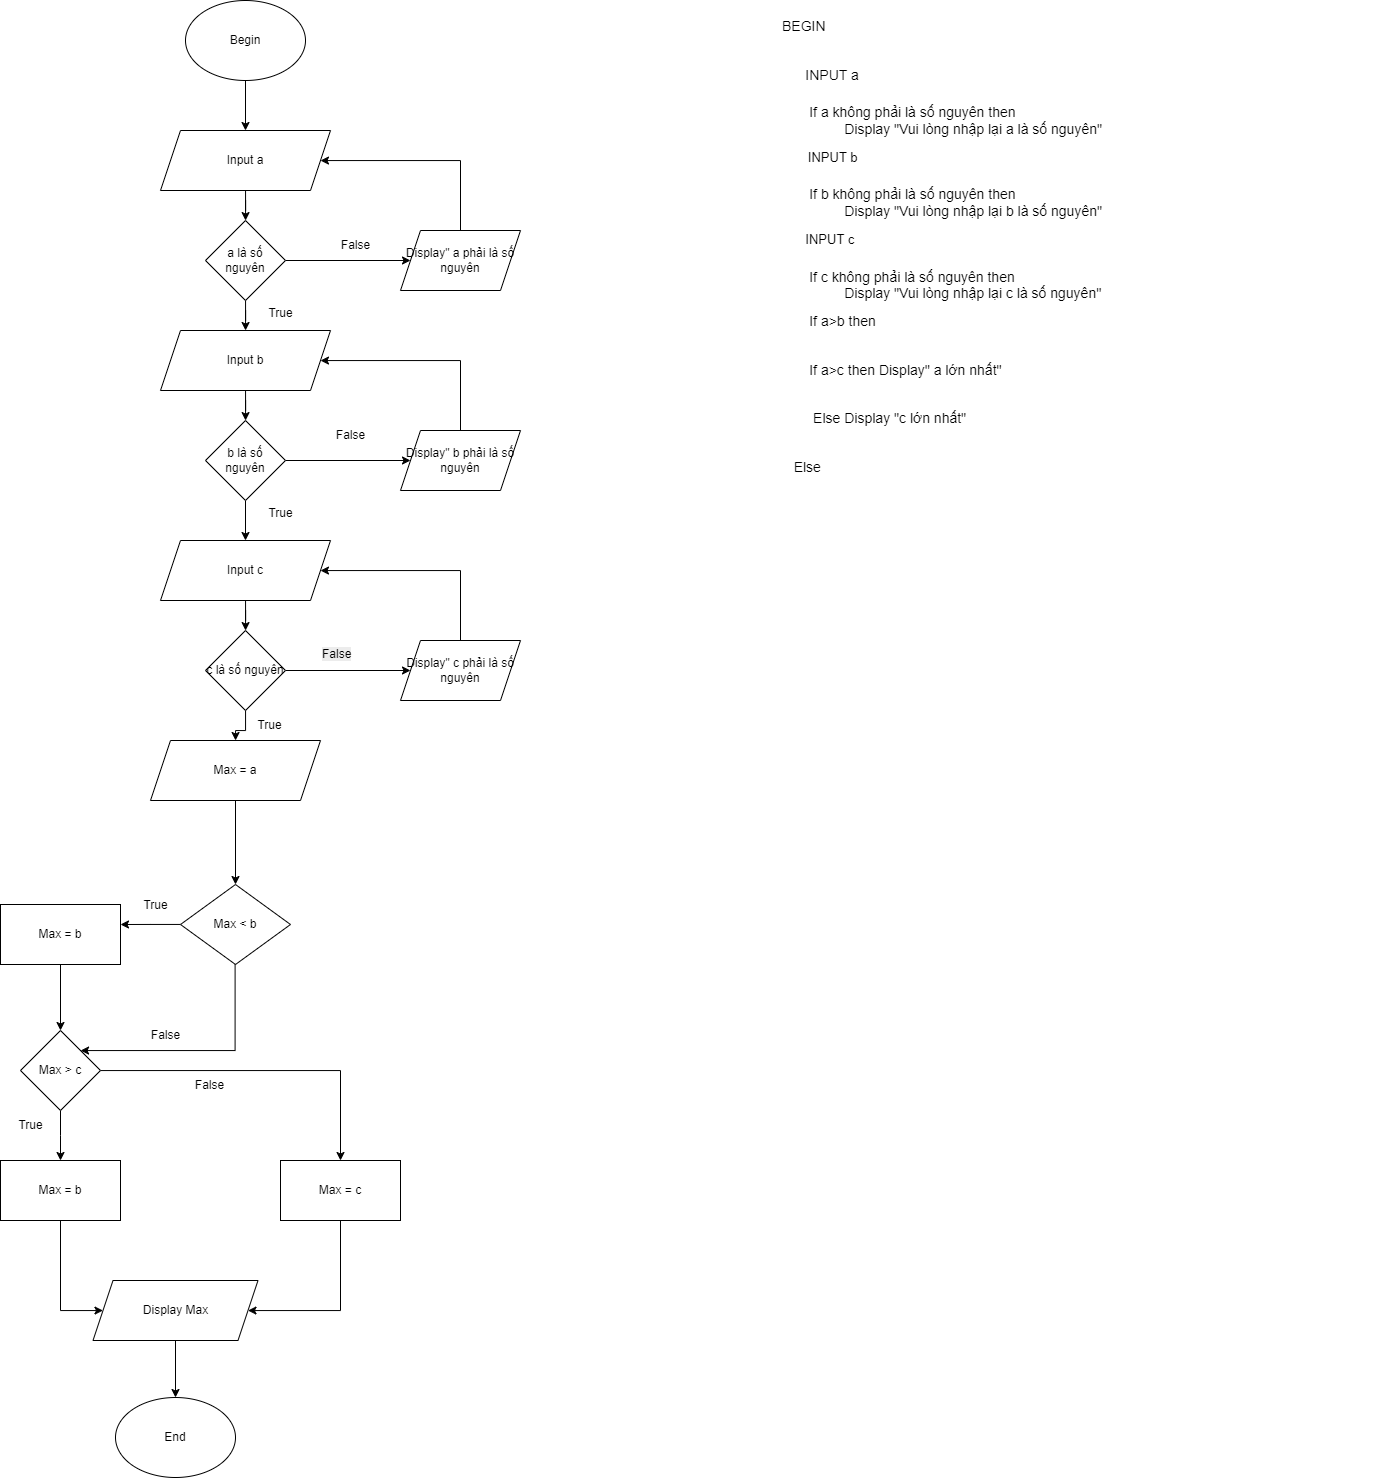

The diagram above was exported from draw.io. Its source (the exported page's mxGraphModel, read from the mxfile embedded in the PNG):
<mxGraphModel dx="1680" dy="825" grid="1" gridSize="10" guides="1" tooltips="1" connect="1" arrows="1" fold="1" page="1" pageScale="1" pageWidth="827" pageHeight="1169" math="0" shadow="0">
  <root>
    <mxCell id="0" />
    <mxCell id="1" parent="0" />
    <mxCell id="0Kf3OyOvHkO98yhHDctI-4" style="edgeStyle=orthogonalEdgeStyle;rounded=0;orthogonalLoop=1;jettySize=auto;html=1;" parent="1" source="0Kf3OyOvHkO98yhHDctI-1" target="0Kf3OyOvHkO98yhHDctI-2" edge="1">
      <mxGeometry relative="1" as="geometry" />
    </mxCell>
    <mxCell id="0Kf3OyOvHkO98yhHDctI-1" value="Begin" style="ellipse;whiteSpace=wrap;html=1;" parent="1" vertex="1">
      <mxGeometry x="355" y="120" width="120" height="80" as="geometry" />
    </mxCell>
    <mxCell id="sQIolzp-w3CVLZ0oP7LQ-7" value="" style="edgeStyle=orthogonalEdgeStyle;rounded=0;orthogonalLoop=1;jettySize=auto;html=1;" parent="1" source="0Kf3OyOvHkO98yhHDctI-2" target="sQIolzp-w3CVLZ0oP7LQ-6" edge="1">
      <mxGeometry relative="1" as="geometry" />
    </mxCell>
    <mxCell id="0Kf3OyOvHkO98yhHDctI-2" value="Input&lt;span style=&quot;background-color: transparent;&quot;&gt;&amp;nbsp;a&lt;/span&gt;" style="shape=parallelogram;perimeter=parallelogramPerimeter;whiteSpace=wrap;html=1;fixedSize=1;" parent="1" vertex="1">
      <mxGeometry x="330" y="250" width="170" height="60" as="geometry" />
    </mxCell>
    <mxCell id="0Kf3OyOvHkO98yhHDctI-3" value="&lt;h1 style=&quot;margin-top: 0px;&quot;&gt;&lt;font style=&quot;font-weight: normal; font-size: 14px;&quot;&gt;BEGIN&lt;/font&gt;&lt;/h1&gt;&lt;h1 style=&quot;margin-top: 0px;&quot;&gt;&lt;font style=&quot;font-weight: normal; font-size: 14px;&quot;&gt;&amp;nbsp; &amp;nbsp; &amp;nbsp; INPUT a&lt;/font&gt;&lt;/h1&gt;&lt;div&gt;&lt;font style=&quot;font-size: 14px;&quot;&gt;&amp;nbsp; &amp;nbsp; &amp;nbsp; &amp;nbsp;If a không phải là số nguyên then&lt;/font&gt;&lt;/div&gt;&lt;div&gt;&lt;font style=&quot;font-size: 14px;&quot;&gt;&lt;span style=&quot;white-space: pre;&quot;&gt;&#09;&lt;/span&gt;&lt;span style=&quot;white-space: pre;&quot;&gt;&#09;&lt;/span&gt;Display &quot;Vui lòng nhập lại a là số nguyên&quot;&lt;br&gt;&lt;/font&gt;&lt;/div&gt;&lt;div&gt;&lt;font style=&quot;&quot;&gt;&lt;h1 style=&quot;margin-top: 0px;&quot;&gt;&lt;span style=&quot;font-size: 14px;&quot;&gt;&amp;nbsp; &lt;/span&gt;&lt;span style=&quot;font-weight: normal;&quot;&gt;&lt;font style=&quot;font-size: 13px;&quot;&gt;&amp;nbsp; &amp;nbsp; &amp;nbsp;INPUT b&lt;/font&gt;&lt;/span&gt;&lt;/h1&gt;&lt;div style=&quot;font-size: 14px;&quot;&gt;&amp;nbsp; &amp;nbsp; &amp;nbsp; &amp;nbsp;If b không phải là số nguyên then&lt;/div&gt;&lt;div style=&quot;font-size: 14px;&quot;&gt;&lt;span style=&quot;white-space: pre;&quot;&gt;&#09;&lt;/span&gt;&lt;span style=&quot;white-space: pre;&quot;&gt;&#09;&lt;/span&gt;Display &quot;Vui lòng nhập lại b là số nguyên&quot;&lt;/div&gt;&lt;div style=&quot;&quot;&gt;&lt;h1 style=&quot;margin-top: 0px;&quot;&gt;&lt;span style=&quot;font-size: 14px;&quot;&gt;&amp;nbsp; &amp;nbsp; &amp;nbsp;&lt;span style=&quot;font-weight: normal;&quot;&gt;&amp;nbsp;&lt;/span&gt;&lt;/span&gt;&lt;font style=&quot;font-size: 13px; font-weight: normal;&quot;&gt;INPUT c&lt;/font&gt;&lt;/h1&gt;&lt;div style=&quot;font-size: 14px;&quot;&gt;&amp;nbsp; &amp;nbsp; &amp;nbsp; &amp;nbsp;If c không phải là số nguyên then&lt;/div&gt;&lt;div style=&quot;font-size: 14px;&quot;&gt;&lt;span style=&quot;white-space: pre;&quot;&gt;&#09;&lt;/span&gt;&lt;span style=&quot;white-space: pre;&quot;&gt;&#09;&lt;/span&gt;Display &quot;Vui lòng nhập lại c là số nguyên&quot;&lt;/div&gt;&lt;/div&gt;&lt;/font&gt;&lt;/div&gt;&lt;h1 style=&quot;margin-top: 0px;&quot;&gt;&lt;font style=&quot;font-weight: normal; font-size: 14px;&quot;&gt;&amp;nbsp; &amp;nbsp; &amp;nbsp; &amp;nbsp;If a&amp;gt;b then&amp;nbsp;&lt;/font&gt;&lt;/h1&gt;&lt;h1 style=&quot;margin-top: 0px;&quot;&gt;&lt;font style=&quot;font-size: 14px;&quot;&gt;&lt;span style=&quot;white-space: normal; font-weight: normal;&quot;&gt;&amp;nbsp; &amp;nbsp; &amp;nbsp; &amp;nbsp;If a&amp;gt;c then Display&quot; a lớn nhất&quot;&lt;/span&gt;&lt;/font&gt;&lt;/h1&gt;&lt;h1 style=&quot;margin-top: 0px;&quot;&gt;&lt;font style=&quot;font-weight: normal; font-size: 14px;&quot;&gt;&amp;nbsp; &amp;nbsp; &amp;nbsp; &amp;nbsp; Else Display &quot;c lớn nhất&quot;&lt;/font&gt;&lt;/h1&gt;&lt;h1 style=&quot;margin-top: 0px;&quot;&gt;&lt;font style=&quot;font-weight: normal; font-size: 14px;&quot;&gt;&amp;nbsp; &amp;nbsp;Else&amp;nbsp;&lt;/font&gt;&lt;/h1&gt;&lt;h1 style=&quot;margin-top: 0px;&quot;&gt;&lt;font style=&quot;font-weight: normal; font-size: 14px;&quot;&gt;&amp;nbsp; &amp;nbsp; &amp;nbsp; &amp;nbsp; If b&amp;gt;c then Display &quot;b lớn nhất&quot;&lt;/font&gt;&lt;/h1&gt;&lt;h1 style=&quot;margin-top: 0px;&quot;&gt;&lt;font style=&quot;font-weight: normal; font-size: 14px;&quot;&gt;&amp;nbsp; &amp;nbsp; &amp;nbsp; &amp;nbsp; Else Display &quot;c lớn nhất&quot;&lt;/font&gt;&lt;/h1&gt;&lt;h1 style=&quot;margin-top: 0px;&quot;&gt;&lt;font style=&quot;font-weight: normal; font-size: 14px;&quot;&gt;END&lt;/font&gt;&lt;/h1&gt;&lt;div&gt;&lt;br&gt;&lt;/div&gt;" style="text;html=1;whiteSpace=wrap;overflow=hidden;rounded=0;fontSize=13;" parent="1" vertex="1">
      <mxGeometry x="950" y="120" width="600" height="490" as="geometry" />
    </mxCell>
    <mxCell id="0Kf3OyOvHkO98yhHDctI-22" style="edgeStyle=orthogonalEdgeStyle;rounded=0;orthogonalLoop=1;jettySize=auto;html=1;" parent="1" source="0Kf3OyOvHkO98yhHDctI-21" target="0Kf3OyOvHkO98yhHDctI-23" edge="1">
      <mxGeometry relative="1" as="geometry">
        <mxPoint x="405" y="1000" as="targetPoint" />
      </mxGeometry>
    </mxCell>
    <mxCell id="0Kf3OyOvHkO98yhHDctI-21" value="Max = a" style="shape=parallelogram;perimeter=parallelogramPerimeter;whiteSpace=wrap;html=1;fixedSize=1;" parent="1" vertex="1">
      <mxGeometry x="320" y="860" width="170" height="60" as="geometry" />
    </mxCell>
    <mxCell id="0Kf3OyOvHkO98yhHDctI-24" style="edgeStyle=orthogonalEdgeStyle;rounded=0;orthogonalLoop=1;jettySize=auto;html=1;" parent="1" source="0Kf3OyOvHkO98yhHDctI-23" edge="1">
      <mxGeometry relative="1" as="geometry">
        <mxPoint x="290" y="1044" as="targetPoint" />
      </mxGeometry>
    </mxCell>
    <mxCell id="0Kf3OyOvHkO98yhHDctI-23" value="Max &amp;lt; b" style="rhombus;whiteSpace=wrap;html=1;" parent="1" vertex="1">
      <mxGeometry x="350" y="1004" width="110" height="80" as="geometry" />
    </mxCell>
    <mxCell id="0Kf3OyOvHkO98yhHDctI-30" value="" style="edgeStyle=orthogonalEdgeStyle;rounded=0;orthogonalLoop=1;jettySize=auto;html=1;" parent="1" source="0Kf3OyOvHkO98yhHDctI-33" target="0Kf3OyOvHkO98yhHDctI-29" edge="1">
      <mxGeometry relative="1" as="geometry">
        <mxPoint x="250" y="1085" as="sourcePoint" />
      </mxGeometry>
    </mxCell>
    <mxCell id="0Kf3OyOvHkO98yhHDctI-35" style="edgeStyle=orthogonalEdgeStyle;rounded=0;orthogonalLoop=1;jettySize=auto;html=1;" parent="1" source="0Kf3OyOvHkO98yhHDctI-29" edge="1">
      <mxGeometry relative="1" as="geometry">
        <mxPoint x="230" y="1280" as="targetPoint" />
      </mxGeometry>
    </mxCell>
    <mxCell id="0Kf3OyOvHkO98yhHDctI-53" style="edgeStyle=orthogonalEdgeStyle;rounded=0;orthogonalLoop=1;jettySize=auto;html=1;" parent="1" source="0Kf3OyOvHkO98yhHDctI-29" target="0Kf3OyOvHkO98yhHDctI-54" edge="1">
      <mxGeometry relative="1" as="geometry">
        <mxPoint x="430" y="1280" as="targetPoint" />
      </mxGeometry>
    </mxCell>
    <mxCell id="0Kf3OyOvHkO98yhHDctI-29" value="Max &amp;gt; c" style="rhombus;whiteSpace=wrap;html=1;" parent="1" vertex="1">
      <mxGeometry x="190" y="1150" width="80" height="80" as="geometry" />
    </mxCell>
    <mxCell id="0Kf3OyOvHkO98yhHDctI-33" value="Max = b" style="rounded=0;whiteSpace=wrap;html=1;" parent="1" vertex="1">
      <mxGeometry x="170" y="1024" width="120" height="60" as="geometry" />
    </mxCell>
    <mxCell id="0Kf3OyOvHkO98yhHDctI-34" style="edgeStyle=orthogonalEdgeStyle;rounded=0;orthogonalLoop=1;jettySize=auto;html=1;" parent="1" target="0Kf3OyOvHkO98yhHDctI-29" edge="1">
      <mxGeometry relative="1" as="geometry">
        <mxPoint x="404.6" y="1084" as="sourcePoint" />
        <mxPoint x="270.0000000000001" y="1194.4" as="targetPoint" />
        <Array as="points">
          <mxPoint x="405" y="1170" />
        </Array>
      </mxGeometry>
    </mxCell>
    <mxCell id="0Kf3OyOvHkO98yhHDctI-36" value="False" style="text;html=1;align=center;verticalAlign=middle;resizable=0;points=[];autosize=1;strokeColor=none;fillColor=none;" parent="1" vertex="1">
      <mxGeometry x="310" y="1140" width="50" height="30" as="geometry" />
    </mxCell>
    <mxCell id="0Kf3OyOvHkO98yhHDctI-37" value="True" style="text;html=1;align=center;verticalAlign=middle;resizable=0;points=[];autosize=1;strokeColor=none;fillColor=none;" parent="1" vertex="1">
      <mxGeometry x="300" y="1010" width="50" height="30" as="geometry" />
    </mxCell>
    <mxCell id="0Kf3OyOvHkO98yhHDctI-50" style="edgeStyle=orthogonalEdgeStyle;rounded=0;orthogonalLoop=1;jettySize=auto;html=1;" parent="1" source="0Kf3OyOvHkO98yhHDctI-52" target="0Kf3OyOvHkO98yhHDctI-57" edge="1">
      <mxGeometry relative="1" as="geometry">
        <mxPoint x="235" y="1410" as="targetPoint" />
        <mxPoint x="235" y="1340" as="sourcePoint" />
        <Array as="points">
          <mxPoint x="230" y="1430" />
        </Array>
      </mxGeometry>
    </mxCell>
    <mxCell id="0Kf3OyOvHkO98yhHDctI-51" value="End" style="ellipse;whiteSpace=wrap;html=1;" parent="1" vertex="1">
      <mxGeometry x="285" y="1517" width="120" height="80" as="geometry" />
    </mxCell>
    <mxCell id="0Kf3OyOvHkO98yhHDctI-52" value="Max = b" style="rounded=0;whiteSpace=wrap;html=1;" parent="1" vertex="1">
      <mxGeometry x="170" y="1280" width="120" height="60" as="geometry" />
    </mxCell>
    <mxCell id="0Kf3OyOvHkO98yhHDctI-58" style="edgeStyle=orthogonalEdgeStyle;rounded=0;orthogonalLoop=1;jettySize=auto;html=1;" parent="1" source="0Kf3OyOvHkO98yhHDctI-54" target="0Kf3OyOvHkO98yhHDctI-57" edge="1">
      <mxGeometry relative="1" as="geometry">
        <Array as="points">
          <mxPoint x="510" y="1430" />
        </Array>
      </mxGeometry>
    </mxCell>
    <mxCell id="0Kf3OyOvHkO98yhHDctI-54" value="Max = c" style="rounded=0;whiteSpace=wrap;html=1;" parent="1" vertex="1">
      <mxGeometry x="450" y="1280" width="120" height="60" as="geometry" />
    </mxCell>
    <mxCell id="0Kf3OyOvHkO98yhHDctI-55" value="False" style="text;html=1;align=center;verticalAlign=middle;resizable=0;points=[];autosize=1;strokeColor=none;fillColor=none;" parent="1" vertex="1">
      <mxGeometry x="354" y="1190" width="50" height="30" as="geometry" />
    </mxCell>
    <mxCell id="0Kf3OyOvHkO98yhHDctI-56" value="True" style="text;html=1;align=center;verticalAlign=middle;resizable=0;points=[];autosize=1;strokeColor=none;fillColor=none;" parent="1" vertex="1">
      <mxGeometry x="175" y="1230" width="50" height="30" as="geometry" />
    </mxCell>
    <mxCell id="0Kf3OyOvHkO98yhHDctI-59" style="edgeStyle=orthogonalEdgeStyle;rounded=0;orthogonalLoop=1;jettySize=auto;html=1;" parent="1" source="0Kf3OyOvHkO98yhHDctI-57" target="0Kf3OyOvHkO98yhHDctI-51" edge="1">
      <mxGeometry relative="1" as="geometry" />
    </mxCell>
    <mxCell id="0Kf3OyOvHkO98yhHDctI-57" value="Display Max" style="shape=parallelogram;perimeter=parallelogramPerimeter;whiteSpace=wrap;html=1;fixedSize=1;" parent="1" vertex="1">
      <mxGeometry x="262.5" y="1400" width="165" height="60" as="geometry" />
    </mxCell>
    <mxCell id="sQIolzp-w3CVLZ0oP7LQ-12" value="" style="edgeStyle=orthogonalEdgeStyle;rounded=0;orthogonalLoop=1;jettySize=auto;html=1;" parent="1" source="sQIolzp-w3CVLZ0oP7LQ-6" target="sQIolzp-w3CVLZ0oP7LQ-11" edge="1">
      <mxGeometry relative="1" as="geometry" />
    </mxCell>
    <mxCell id="sQIolzp-w3CVLZ0oP7LQ-30" style="edgeStyle=orthogonalEdgeStyle;rounded=0;orthogonalLoop=1;jettySize=auto;html=1;" parent="1" source="sQIolzp-w3CVLZ0oP7LQ-6" target="sQIolzp-w3CVLZ0oP7LQ-15" edge="1">
      <mxGeometry relative="1" as="geometry" />
    </mxCell>
    <mxCell id="sQIolzp-w3CVLZ0oP7LQ-6" value="a là số nguyên" style="rhombus;whiteSpace=wrap;html=1;" parent="1" vertex="1">
      <mxGeometry x="375" y="340" width="80" height="80" as="geometry" />
    </mxCell>
    <mxCell id="sQIolzp-w3CVLZ0oP7LQ-13" style="edgeStyle=orthogonalEdgeStyle;rounded=0;orthogonalLoop=1;jettySize=auto;html=1;" parent="1" source="sQIolzp-w3CVLZ0oP7LQ-11" target="0Kf3OyOvHkO98yhHDctI-2" edge="1">
      <mxGeometry relative="1" as="geometry">
        <Array as="points">
          <mxPoint x="630" y="280" />
        </Array>
      </mxGeometry>
    </mxCell>
    <mxCell id="sQIolzp-w3CVLZ0oP7LQ-11" value="Display&quot; a phải là số nguyên" style="shape=parallelogram;perimeter=parallelogramPerimeter;whiteSpace=wrap;html=1;fixedSize=1;" parent="1" vertex="1">
      <mxGeometry x="570" y="350" width="120" height="60" as="geometry" />
    </mxCell>
    <mxCell id="sQIolzp-w3CVLZ0oP7LQ-14" value="" style="edgeStyle=orthogonalEdgeStyle;rounded=0;orthogonalLoop=1;jettySize=auto;html=1;" parent="1" source="sQIolzp-w3CVLZ0oP7LQ-15" target="sQIolzp-w3CVLZ0oP7LQ-17" edge="1">
      <mxGeometry relative="1" as="geometry" />
    </mxCell>
    <mxCell id="sQIolzp-w3CVLZ0oP7LQ-15" value="Input b" style="shape=parallelogram;perimeter=parallelogramPerimeter;whiteSpace=wrap;html=1;fixedSize=1;" parent="1" vertex="1">
      <mxGeometry x="330" y="450" width="170" height="60" as="geometry" />
    </mxCell>
    <mxCell id="sQIolzp-w3CVLZ0oP7LQ-16" value="" style="edgeStyle=orthogonalEdgeStyle;rounded=0;orthogonalLoop=1;jettySize=auto;html=1;" parent="1" source="sQIolzp-w3CVLZ0oP7LQ-17" target="sQIolzp-w3CVLZ0oP7LQ-19" edge="1">
      <mxGeometry relative="1" as="geometry" />
    </mxCell>
    <mxCell id="sQIolzp-w3CVLZ0oP7LQ-27" style="edgeStyle=orthogonalEdgeStyle;rounded=0;orthogonalLoop=1;jettySize=auto;html=1;" parent="1" source="sQIolzp-w3CVLZ0oP7LQ-17" target="sQIolzp-w3CVLZ0oP7LQ-21" edge="1">
      <mxGeometry relative="1" as="geometry" />
    </mxCell>
    <mxCell id="sQIolzp-w3CVLZ0oP7LQ-17" value="b là số nguyên" style="rhombus;whiteSpace=wrap;html=1;" parent="1" vertex="1">
      <mxGeometry x="375" y="540" width="80" height="80" as="geometry" />
    </mxCell>
    <mxCell id="sQIolzp-w3CVLZ0oP7LQ-18" style="edgeStyle=orthogonalEdgeStyle;rounded=0;orthogonalLoop=1;jettySize=auto;html=1;" parent="1" source="sQIolzp-w3CVLZ0oP7LQ-19" target="sQIolzp-w3CVLZ0oP7LQ-15" edge="1">
      <mxGeometry relative="1" as="geometry">
        <Array as="points">
          <mxPoint x="630" y="480" />
        </Array>
      </mxGeometry>
    </mxCell>
    <mxCell id="sQIolzp-w3CVLZ0oP7LQ-19" value="Display&quot; b phải là số nguyên" style="shape=parallelogram;perimeter=parallelogramPerimeter;whiteSpace=wrap;html=1;fixedSize=1;" parent="1" vertex="1">
      <mxGeometry x="570" y="550" width="120" height="60" as="geometry" />
    </mxCell>
    <mxCell id="sQIolzp-w3CVLZ0oP7LQ-20" value="" style="edgeStyle=orthogonalEdgeStyle;rounded=0;orthogonalLoop=1;jettySize=auto;html=1;" parent="1" source="sQIolzp-w3CVLZ0oP7LQ-21" target="sQIolzp-w3CVLZ0oP7LQ-23" edge="1">
      <mxGeometry relative="1" as="geometry" />
    </mxCell>
    <mxCell id="sQIolzp-w3CVLZ0oP7LQ-21" value="Input&lt;span style=&quot;background-color: transparent;&quot;&gt;&amp;nbsp;c&lt;/span&gt;" style="shape=parallelogram;perimeter=parallelogramPerimeter;whiteSpace=wrap;html=1;fixedSize=1;" parent="1" vertex="1">
      <mxGeometry x="330" y="660" width="170" height="60" as="geometry" />
    </mxCell>
    <mxCell id="sQIolzp-w3CVLZ0oP7LQ-29" style="edgeStyle=orthogonalEdgeStyle;rounded=0;orthogonalLoop=1;jettySize=auto;html=1;" parent="1" source="sQIolzp-w3CVLZ0oP7LQ-23" target="0Kf3OyOvHkO98yhHDctI-21" edge="1">
      <mxGeometry relative="1" as="geometry" />
    </mxCell>
    <mxCell id="sQIolzp-w3CVLZ0oP7LQ-39" style="edgeStyle=orthogonalEdgeStyle;rounded=0;orthogonalLoop=1;jettySize=auto;html=1;" parent="1" source="sQIolzp-w3CVLZ0oP7LQ-23" target="sQIolzp-w3CVLZ0oP7LQ-25" edge="1">
      <mxGeometry relative="1" as="geometry" />
    </mxCell>
    <mxCell id="sQIolzp-w3CVLZ0oP7LQ-23" value="c là số nguyên" style="rhombus;whiteSpace=wrap;html=1;" parent="1" vertex="1">
      <mxGeometry x="375" y="750" width="80" height="80" as="geometry" />
    </mxCell>
    <mxCell id="sQIolzp-w3CVLZ0oP7LQ-24" style="edgeStyle=orthogonalEdgeStyle;rounded=0;orthogonalLoop=1;jettySize=auto;html=1;" parent="1" source="sQIolzp-w3CVLZ0oP7LQ-25" target="sQIolzp-w3CVLZ0oP7LQ-21" edge="1">
      <mxGeometry relative="1" as="geometry">
        <Array as="points">
          <mxPoint x="630" y="690" />
        </Array>
      </mxGeometry>
    </mxCell>
    <mxCell id="sQIolzp-w3CVLZ0oP7LQ-25" value="Display&quot; c phải là số nguyên" style="shape=parallelogram;perimeter=parallelogramPerimeter;whiteSpace=wrap;html=1;fixedSize=1;" parent="1" vertex="1">
      <mxGeometry x="570" y="760" width="120" height="60" as="geometry" />
    </mxCell>
    <mxCell id="sQIolzp-w3CVLZ0oP7LQ-31" value="False" style="text;html=1;align=center;verticalAlign=middle;resizable=0;points=[];autosize=1;strokeColor=none;fillColor=none;" parent="1" vertex="1">
      <mxGeometry x="495" y="540" width="50" height="30" as="geometry" />
    </mxCell>
    <mxCell id="sQIolzp-w3CVLZ0oP7LQ-32" value="&lt;span style=&quot;color: rgb(0, 0, 0); font-family: Helvetica; font-size: 12px; font-style: normal; font-variant-ligatures: normal; font-variant-caps: normal; font-weight: 400; letter-spacing: normal; orphans: 2; text-align: center; text-indent: 0px; text-transform: none; widows: 2; word-spacing: 0px; -webkit-text-stroke-width: 0px; white-space: nowrap; background-color: rgb(236, 236, 236); text-decoration-thickness: initial; text-decoration-style: initial; text-decoration-color: initial; display: inline !important; float: none;&quot;&gt;False&lt;/span&gt;" style="text;whiteSpace=wrap;html=1;" parent="1" vertex="1">
      <mxGeometry x="490" y="760" width="60" height="40" as="geometry" />
    </mxCell>
    <mxCell id="sQIolzp-w3CVLZ0oP7LQ-35" value="True" style="text;html=1;align=center;verticalAlign=middle;resizable=0;points=[];autosize=1;strokeColor=none;fillColor=none;" parent="1" vertex="1">
      <mxGeometry x="425" y="618" width="50" height="30" as="geometry" />
    </mxCell>
    <mxCell id="sQIolzp-w3CVLZ0oP7LQ-36" value="True" style="text;html=1;align=center;verticalAlign=middle;resizable=0;points=[];autosize=1;strokeColor=none;fillColor=none;" parent="1" vertex="1">
      <mxGeometry x="414" y="830" width="50" height="30" as="geometry" />
    </mxCell>
    <mxCell id="sQIolzp-w3CVLZ0oP7LQ-37" value="True" style="text;html=1;align=center;verticalAlign=middle;resizable=0;points=[];autosize=1;strokeColor=none;fillColor=none;" parent="1" vertex="1">
      <mxGeometry x="425" y="418" width="50" height="30" as="geometry" />
    </mxCell>
    <mxCell id="sQIolzp-w3CVLZ0oP7LQ-38" value="False" style="text;html=1;align=center;verticalAlign=middle;resizable=0;points=[];autosize=1;strokeColor=none;fillColor=none;" parent="1" vertex="1">
      <mxGeometry x="500" y="350" width="50" height="30" as="geometry" />
    </mxCell>
  </root>
</mxGraphModel>